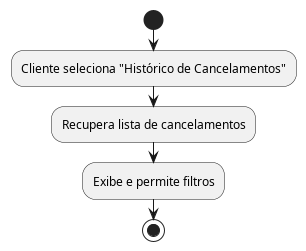

The diagram above was rendered by PlantUML. Its source (embedded in the PNG):
@startuml Cancelamentos
start
:Cliente seleciona "Histórico de Cancelamentos";
:Recupera lista de cancelamentos;
:Exibe e permite filtros;
stop
@enduml